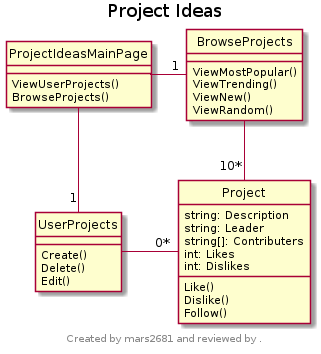

The diagram above was rendered by PlantUML. Its source (embedded in the PNG):
@startuml
title Project Ideas
footer 
Created by mars2681 and reviewed by .
endfooter
hide circles

class ProjectIdeasMainPage {
	ViewUserProjects()
	BrowseProjects()
}

class UserProjects{
	Create()
	Delete()
	Edit()
}

class BrowseProjects{
	ViewMostPopular()
	ViewTrending()
	ViewNew()
	ViewRandom()
}

class Project{
	string: Description
	string: Leader
	string[]: Contributers
	int: Likes
	int: Dislikes
	Like()
	Dislike()
	Follow()
}


ProjectIdeasMainPage -down- "1" UserProjects
ProjectIdeasMainPage -right- "1" BrowseProjects
UserProjects -right- "0*" Project
BrowseProjects -down- "10*" Project

@enduml